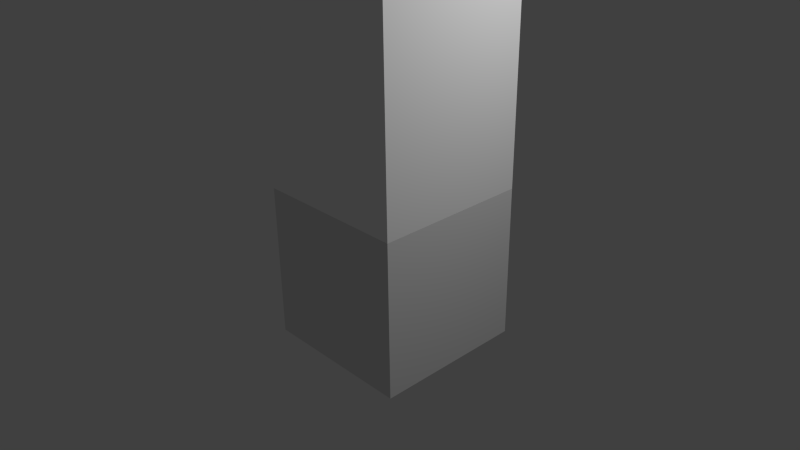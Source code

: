 # Source: keyandstand.blend  (saved by Blender 2.71.0; exported with 4.5.12 LTS)
import bpy
from mathutils import Matrix  # noqa: F401  (used for matrix-valued properties, if any)

bpy.ops.wm.read_factory_settings(use_empty=True)
scene = bpy.context.scene
scene.name = 'Scene'

# ---- collections
col_collection_1 = bpy.data.collections.new('Collection 1'); scene.collection.children.link(col_collection_1)

# ---- materials (node trees are filled in below, after node groups)
mat_material_005 = bpy.data.materials.new('Material.005')
mat_material_005.alpha_threshold = 0.0
mat_material_005.use_transparent_shadow = False
mat_material_005.diffuse_color = (1.0, 1.0, 1.0, 1.0)
mat_material_005.roughness = 0.5
mat_material_005.line_color = (0.0, 0.0, 0.0, 0.1053)
mat_key_red = bpy.data.materials.new('Key_red')
mat_key_red.alpha_threshold = 0.0
mat_key_red.use_transparent_shadow = False
mat_key_red.diffuse_color = (0.8, 0.005662, 0.0, 1.0)
mat_key_red.roughness = 0.5
mat_key_red.line_color = (0.0, 0.0, 0.0, 1.0)
mat_key_white = bpy.data.materials.new('Key_white')
mat_key_white.alpha_threshold = 0.0
mat_key_white.use_transparent_shadow = False
mat_key_white.roughness = 0.5
mat_key_white.line_color = (0.0, 0.0, 0.0, 1.0)
mat_keystand_gray = bpy.data.materials.new('KeyStand_Gray')
mat_keystand_gray.alpha_threshold = 0.0
mat_keystand_gray.use_transparent_shadow = False
mat_keystand_gray.roughness = 0.5
mat_keystand_gray.line_color = (0.0, 0.0, 0.0, 1.0)
mat_keystand_blue = bpy.data.materials.new('KeyStand_Blue')
mat_keystand_blue.alpha_threshold = 0.0
mat_keystand_blue.use_transparent_shadow = False
mat_keystand_blue.diffuse_color = (0.0, 0.8, 0.7608, 1.0)
mat_keystand_blue.roughness = 0.5
mat_keystand_blue.line_color = (0.0, 0.0, 0.0, 1.0)
mat_keystand_black = bpy.data.materials.new('KeyStand_black')
mat_keystand_black.alpha_threshold = 0.0
mat_keystand_black.use_transparent_shadow = False
mat_keystand_black.diffuse_color = (0.08353, 0.08353, 0.08353, 1.0)
mat_keystand_black.roughness = 0.5
mat_keystand_black.line_color = (0.0, 0.0, 0.0, 1.0)

# ---- material node trees

# ---- world
world_world = bpy.data.worlds.new('World'); scene.world = world_world
world_world.color = (0.05088, 0.05088, 0.05088)
world_world.use_sun_shadow = False
world_world.sun_shadow_jitter_overblur = 0.0
world_world.cycles.sampling_method = 'MANUAL'
world_world.cycles.sample_map_resolution = 256

# ---- cameras
cam_camera = bpy.data.cameras.new('Camera')
cam_camera.clip_end = 100.0
cam_camera.lens = 35.0
cam_camera.sensor_width = 32.0
cam_camera.sensor_height = 18.0
cam_camera.ortho_scale = 7.314
cam_camera.dof.focus_distance = 0.0
cam_camera.dof.aperture_fstop = 128.0

# ---- lights
light_lamp = bpy.data.lights.new('Lamp', 'POINT')
light_lamp.transmission_factor = 0.0
light_lamp.cutoff_distance = 30.0
light_lamp.energy = 236.0
light_lamp.shadow_buffer_clip_start = 1.001
light_lamp.shadow_soft_size = 0.1
light_lamp.shadow_maximum_resolution = 0.006
light_lamp.use_absolute_resolution = True
light_lamp.cycles.use_multiple_importance_sampling = False

# ---- meshes
me_cube_002 = bpy.data.meshes.new('Cube.002')
me_cube_002.from_pydata([(1.0, 1.0, 1.0), (1.0, -1.0, 1.0), (-1.0, -1.0, 1.0), (-1.0, 1.0, 1.0), (0.8979, 0.8979, 1.0), (0.8979, -0.8979, 1.0), (-0.8979, -0.8979, 1.0), (-0.8979, 0.8979, 1.0), (1.0, 1.0, 3.844), (1.0, -1.0, 3.844), (-1.0, -1.0, 3.844), (-1.0, 1.0, 3.844), (0.8979, 0.8979, 3.844), (0.8979, -0.8979, 3.844), (-0.8979, -0.8979, 3.844), (-0.8979, 0.8979, 3.844)], [], [(4, 5, 13, 12), (7, 4, 12, 15), (5, 6, 14, 13), (6, 7, 15, 14), (11, 10, 14, 15), (10, 9, 13, 14), (8, 11, 15, 12), (9, 8, 12, 13), (3, 2, 10, 11), (2, 1, 9, 10), (0, 3, 11, 8), (1, 0, 8, 9)])
_ca = me_cube_002.color_attributes.new('Col', 'BYTE_COLOR', 'CORNER')
_ca.data.foreach_set('color', [1.0, 1.0, 1.0, 1.0, 1.0, 1.0, 1.0, 1.0, 1.0, 1.0, 1.0, 1.0, 1.0, 1.0, 1.0, 1.0, 1.0, 1.0, 1.0, 1.0, 1.0, 1.0, 1.0, 1.0, 1.0, 1.0, 1.0, 1.0, 1.0, 1.0, 1.0, 1.0, 1.0, 1.0, 1.0, 1.0, 1.0, 1.0, 1.0, 1.0, 1.0, 1.0, 1.0, 1.0, 1.0, 1.0, 1.0, 1.0, 1.0, 1.0, 1.0, 1.0, 1.0, 1.0, 1.0, 1.0, 1.0, 1.0, 1.0, 1.0, 1.0, 1.0, 1.0, 1.0, 1.0, 1.0, 1.0, 1.0, 1.0, 1.0, 1.0, 1.0, 1.0, 1.0, 1.0, 1.0, 1.0, 1.0, 1.0, 1.0, 1.0, 1.0, 1.0, 1.0, 1.0, 1.0, 1.0, 1.0, 1.0, 1.0, 1.0, 1.0, 1.0, 1.0, 1.0, 1.0, 1.0, 1.0, 1.0, 1.0, 1.0, 1.0, 1.0, 1.0, 1.0, 1.0, 1.0, 1.0, 1.0, 1.0, 1.0, 1.0, 1.0, 1.0, 1.0, 1.0, 1.0, 1.0, 1.0, 1.0, 1.0, 1.0, 1.0, 1.0, 1.0, 1.0, 1.0, 1.0, 1.0, 1.0, 1.0, 1.0, 1.0, 1.0, 1.0, 1.0, 1.0, 1.0, 1.0, 1.0, 1.0, 1.0, 1.0, 1.0, 1.0, 1.0, 1.0, 1.0, 1.0, 1.0, 1.0, 1.0, 1.0, 1.0, 1.0, 1.0, 1.0, 1.0, 1.0, 1.0, 1.0, 1.0, 1.0, 1.0, 1.0, 1.0, 1.0, 1.0, 1.0, 1.0, 1.0, 1.0, 1.0, 1.0, 1.0, 1.0, 1.0, 1.0, 1.0, 1.0, 1.0, 1.0, 1.0, 1.0, 1.0, 1.0, 1.0, 1.0, 1.0, 1.0, 1.0, 1.0])
me_cube_002.materials.append(mat_material_005)
me_cube_002.use_remesh_preserve_volume = False
me_cube_002.use_remesh_preserve_attributes = False
me_cube_002.use_mirror_vertex_groups = False
me_cube_002.update()
me_cube_001 = bpy.data.meshes.new('Cube.001')
me_cube_001.from_pydata([(-1.0, -1.0, -1.0), (-1.0, 1.0, -1.0), (1.0, 1.0, -1.0), (1.0, -1.0, -1.0), (-1.0, -1.0, 1.0), (-1.0, 1.0, 1.0), (1.0, 1.0, 1.0), (1.0, -1.0, 1.0), (-1.0, -0.6667, 0.6667), (-1.0, 0.6667, 0.6667), (-1.0, 0.6667, -0.6667), (-1.0, -0.6667, -0.6667), (-0.6667, 1.0, 0.6667), (0.6667, 1.0, 0.6667), (0.6667, 1.0, -0.6667), (-0.6667, 1.0, -0.6667), (1.0, 0.6667, 0.6667), (1.0, -0.6667, 0.6667), (1.0, -0.6667, -0.6667), (1.0, 0.6667, -0.6667), (0.6667, -1.0, 0.6667), (-0.6667, -1.0, 0.6667), (-0.6667, -1.0, -0.6667), (0.6667, -1.0, -0.6667), (-0.6667, -0.6667, -1.0), (-0.6667, 0.6667, -1.0), (0.6667, 0.6667, -1.0), (0.6667, -0.6667, -1.0), (0.6667, -0.6667, 1.0), (0.6667, 0.6667, 1.0), (-0.6667, 0.6667, 1.0), (-0.6667, -0.6667, 1.0), (-0.8235, -0.549, 0.549), (-0.8235, 0.549, 0.549), (-0.8235, 0.549, -0.549), (-0.8235, -0.549, -0.549), (-0.549, 0.8235, 0.549), (0.549, 0.8235, 0.549), (0.549, 0.8235, -0.549), (-0.549, 0.8235, -0.549), (0.8235, 0.549, 0.549), (0.8235, -0.549, 0.549), (0.8235, -0.549, -0.549), (0.8235, 0.549, -0.549), (0.549, -0.8235, 0.549), (-0.549, -0.8235, 0.549), (-0.549, -0.8235, -0.549), (0.549, -0.8235, -0.549), (-0.549, -0.549, -0.8235), (-0.549, 0.549, -0.8235), (0.549, 0.549, -0.8235), (0.549, -0.549, -0.8235), (0.549, -0.549, 0.8235), (0.549, 0.549, 0.8235), (-0.549, 0.549, 0.8235), (-0.549, -0.549, 0.8235)], [], [(52, 53, 54, 55), (48, 49, 50, 51), (44, 45, 46, 47), (40, 41, 42, 43), (36, 37, 38, 39), (32, 33, 34, 35), (24, 25, 49, 48), (5, 9, 8, 4), (1, 10, 9, 5), (0, 11, 10, 1), (4, 8, 11, 0), (31, 28, 52, 55), (6, 13, 12, 5), (2, 14, 13, 6), (1, 15, 14, 2), (5, 12, 15, 1), (9, 10, 34, 33), (7, 17, 16, 6), (3, 18, 17, 7), (2, 19, 18, 3), (6, 16, 19, 2), (26, 27, 51, 50), (4, 21, 20, 7), (0, 22, 21, 4), (3, 23, 22, 0), (7, 20, 23, 3), (21, 22, 46, 45), (1, 25, 24, 0), (2, 26, 25, 1), (3, 27, 26, 2), (0, 24, 27, 3), (11, 8, 32, 35), (6, 29, 28, 7), (5, 30, 29, 6), (4, 31, 30, 5), (7, 28, 31, 4), (14, 15, 39, 38), (29, 30, 54, 53), (12, 13, 37, 36), (19, 16, 40, 43), (17, 18, 42, 41), (22, 23, 47, 46), (27, 24, 48, 51), (10, 11, 35, 34), (20, 21, 45, 44), (25, 26, 50, 49), (8, 9, 33, 32), (15, 12, 36, 39), (30, 31, 55, 54), (13, 14, 38, 37), (28, 29, 53, 52), (18, 19, 43, 42), (16, 17, 41, 40), (23, 20, 44, 47)])
me_cube_001.polygons.foreach_set('material_index', [1, 1, 1, 1, 1, 1, 0, 0, 0, 0, 0, 0, 0, 0, 0, 0, 0, 0, 0, 0, 0, 0, 0, 0, 0, 0, 0, 0, 0, 0, 0, 0, 0, 0, 0, 0, 0, 0, 0, 0, 0, 0, 0, 0, 0, 0, 0, 0, 0, 0, 0, 0, 0, 0])
me_cube_001.materials.append(mat_key_red)
me_cube_001.materials.append(mat_key_white)
me_cube_001.use_remesh_preserve_volume = False
me_cube_001.use_remesh_preserve_attributes = False
me_cube_001.use_mirror_vertex_groups = False
me_cube_001.update()
me_cube = bpy.data.meshes.new('Cube')
me_cube.from_pydata([(1.0, 1.0, -1.0), (1.0, -1.0, -1.0), (-1.0, -1.0, -1.0), (-1.0, 1.0, -1.0), (0.9997, 0.9997, 1.0), (0.9997, -0.9997, 1.0), (-0.9997, -0.9997, 1.0), (-0.9997, 0.9997, 1.0), (0.7725, 0.7725, 0.9132), (0.7725, -0.7725, 0.9132), (-0.7725, -0.7725, 0.9132), (-0.7725, 0.7725, 0.9132), (0.5744, 0.5744, 0.9132), (0.5744, -0.5744, 0.9132), (-0.5744, -0.5744, 0.9132), (-0.5744, 0.5744, 0.9132), (0.5744, 0.5744, 1.129), (0.5744, -0.5744, 1.129), (-0.5744, -0.5744, 1.129), (-0.5744, 0.5744, 1.129)], [], [(0, 1, 2, 3), (0, 4, 5, 1), (1, 5, 6, 2), (2, 6, 7, 3), (4, 0, 3, 7), (7, 6, 10, 11), (11, 10, 14, 15), (4, 7, 11, 8), (5, 4, 8, 9), (15, 14, 18, 19), (10, 9, 13, 14), (8, 11, 15, 12), (9, 8, 12, 13), (16, 19, 18, 17), (14, 13, 17, 18), (12, 15, 19, 16), (13, 12, 16, 17), (6, 5, 9, 10)])
me_cube.polygons.foreach_set('material_index', [0, 0, 0, 0, 0, 0, 2, 0, 0, 1, 2, 2, 2, 1, 1, 1, 1, 0])
_ca = me_cube.color_attributes.new('Col', 'BYTE_COLOR', 'CORNER')
_ca.data.foreach_set('color', [1.0, 1.0, 1.0, 1.0, 1.0, 1.0, 1.0, 1.0, 1.0, 1.0, 1.0, 1.0, 1.0, 1.0, 1.0, 1.0, 1.0, 1.0, 1.0, 1.0, 1.0, 1.0, 1.0, 1.0, 1.0, 1.0, 1.0, 1.0, 1.0, 1.0, 1.0, 1.0, 1.0, 1.0, 1.0, 1.0, 1.0, 1.0, 1.0, 1.0, 1.0, 1.0, 1.0, 1.0, 1.0, 1.0, 1.0, 1.0, 1.0, 1.0, 1.0, 1.0, 1.0, 1.0, 1.0, 1.0, 1.0, 1.0, 1.0, 1.0, 1.0, 1.0, 1.0, 1.0, 1.0, 1.0, 1.0, 1.0, 1.0, 1.0, 1.0, 1.0, 1.0, 1.0, 1.0, 1.0, 1.0, 1.0, 1.0, 1.0, 1.0, 1.0, 1.0, 1.0, 1.0, 1.0, 1.0, 1.0, 1.0, 1.0, 1.0, 1.0, 1.0, 1.0, 1.0, 1.0, 1.0, 1.0, 1.0, 1.0, 1.0, 1.0, 1.0, 1.0, 1.0, 1.0, 1.0, 1.0, 1.0, 1.0, 1.0, 1.0, 1.0, 1.0, 1.0, 1.0, 1.0, 1.0, 1.0, 1.0, 1.0, 1.0, 1.0, 1.0, 1.0, 1.0, 1.0, 1.0, 1.0, 1.0, 1.0, 1.0, 1.0, 1.0, 1.0, 1.0, 1.0, 1.0, 1.0, 1.0, 1.0, 1.0, 1.0, 1.0, 1.0, 1.0, 1.0, 1.0, 1.0, 1.0, 1.0, 1.0, 1.0, 1.0, 1.0, 1.0, 1.0, 1.0, 1.0, 1.0, 1.0, 1.0, 1.0, 1.0, 1.0, 1.0, 1.0, 1.0, 1.0, 1.0, 1.0, 1.0, 1.0, 1.0, 1.0, 1.0, 1.0, 1.0, 1.0, 1.0, 1.0, 1.0, 1.0, 1.0, 1.0, 1.0, 1.0, 1.0, 1.0, 1.0, 1.0, 1.0, 1.0, 1.0, 1.0, 1.0, 1.0, 1.0, 1.0, 1.0, 1.0, 1.0, 1.0, 1.0, 1.0, 1.0, 1.0, 1.0, 1.0, 1.0, 1.0, 1.0, 1.0, 1.0, 1.0, 1.0, 1.0, 1.0, 1.0, 1.0, 1.0, 1.0, 1.0, 1.0, 1.0, 1.0, 1.0, 1.0, 1.0, 1.0, 1.0, 1.0, 1.0, 1.0, 1.0, 1.0, 1.0, 1.0, 1.0, 1.0, 1.0, 1.0, 1.0, 1.0, 1.0, 1.0, 1.0, 1.0, 1.0, 1.0, 1.0, 1.0, 1.0, 1.0, 1.0, 1.0, 1.0, 1.0, 1.0, 1.0, 1.0, 1.0, 1.0, 1.0, 1.0, 1.0, 1.0, 1.0, 1.0, 1.0, 1.0, 1.0, 1.0, 1.0, 1.0, 1.0, 1.0, 1.0, 1.0, 1.0, 1.0, 1.0, 1.0, 1.0, 1.0, 1.0, 1.0, 1.0])
me_cube.materials.append(mat_keystand_gray)
me_cube.materials.append(mat_keystand_blue)
me_cube.materials.append(mat_keystand_black)
me_cube.use_remesh_preserve_volume = False
me_cube.use_remesh_preserve_attributes = False
me_cube.use_mirror_vertex_groups = False
me_cube.update()

# ---- objects
ob_stand_glass = bpy.data.objects.new('Stand_glass', me_cube_002)
ob_key = bpy.data.objects.new('Key', me_cube_001)
ob_stand_base = bpy.data.objects.new('Stand_base', me_cube)
ob_lamp = bpy.data.objects.new('Lamp', light_lamp)
ob_camera = bpy.data.objects.new('Camera', cam_camera)

# ---- transforms, parenting, visibility, modifiers, constraints
ob_stand_glass.location = (0.0, 0.0, 1.149)
ob_stand_glass.lock_rotations_4d = False
ob_stand_glass.empty_display_type = 'ARROWS'
ob_stand_glass.lineart.crease_threshold = 0.0
ob_key.location = (0.0, 0.0, 2.861)
ob_key.scale = (0.3584, 0.3584, 0.3584)
ob_key.lineart.crease_threshold = 0.0
ob_stand_base.location = (0.0, 0.0, 1.149)
ob_stand_base.lock_rotations_4d = False
ob_stand_base.empty_display_type = 'ARROWS'
ob_stand_base.lineart.crease_threshold = 0.0
ob_lamp.location = (4.076, 1.005, 5.904)
ob_lamp.rotation_euler = (0.6503, 0.05522, 1.866)
ob_lamp.lock_rotations_4d = False
ob_lamp.empty_display_type = 'ARROWS'
ob_lamp.color = (0.0, 0.0, 0.0, 0.0)
ob_lamp.lineart.crease_threshold = 0.0
ob_camera.location = (6.997, -6.41, 6.385)
ob_camera.rotation_euler = (1.109, 0.01082, 0.8149)
ob_camera.lock_rotations_4d = False
ob_camera.empty_display_type = 'ARROWS'
ob_camera.color = (0.0, 0.0, 0.0, 0.0)
ob_camera.display_type = 'WIRE'
ob_camera.lineart.crease_threshold = 0.0

# ---- collection membership
col_collection_1.objects.link(ob_stand_glass)
col_collection_1.objects.link(ob_key)
col_collection_1.objects.link(ob_stand_base)
col_collection_1.objects.link(ob_lamp)
col_collection_1.objects.link(ob_camera)

# ---- scene / render settings (as saved in the file)
scene.camera = ob_camera
scene.frame_start = 1; scene.frame_end = 250; scene.frame_set(1)
scene.render.engine = 'BLENDER_EEVEE_NEXT'
scene.render.resolution_percentage = 50
scene.render.dither_intensity = 0.0
scene.cycles.use_denoising = False
scene.cycles.samples = 10
scene.cycles.sampling_pattern = 'TABULATED_SOBOL'
scene.cycles.light_sampling_threshold = 0.0
scene.cycles.use_adaptive_sampling = False
scene.cycles.use_light_tree = False
scene.cycles.blur_glossy = 0.0
scene.cycles.volume_bounces = 1
scene.cycles.pixel_filter_type = 'GAUSSIAN'
scene.cycles.sample_clamp_indirect = 0.0
scene.view_settings.view_transform = 'Standard'
bpy.context.view_layer.update()
